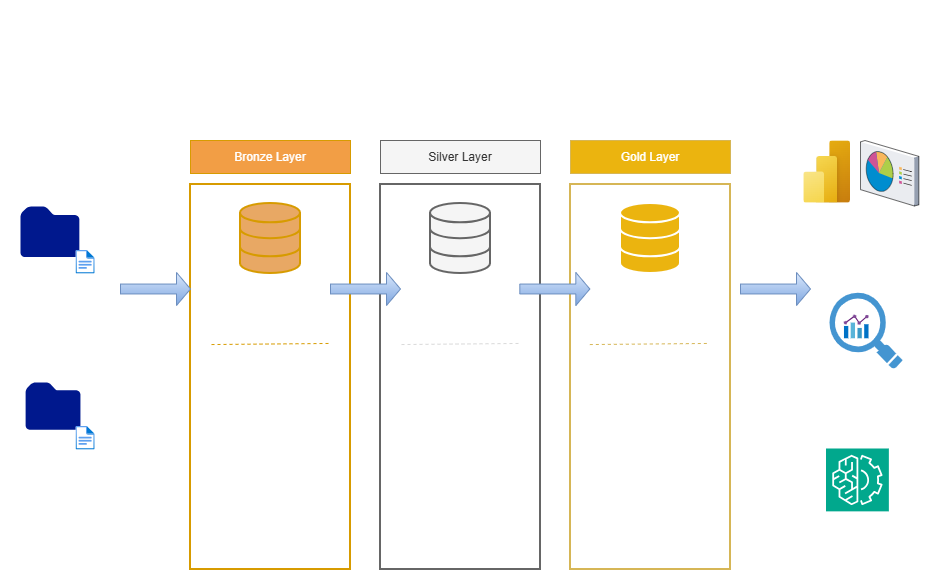

The diagram above was exported from draw.io. Its source (the exported page's mxGraphModel, read from the mxfile embedded in the PNG):
<mxGraphModel dx="2142" dy="626" grid="1" gridSize="10" guides="1" tooltips="1" connect="1" arrows="1" fold="1" page="1" pageScale="1" pageWidth="1100" pageHeight="850" background="none" math="0" shadow="0">
  <root>
    <mxCell id="0" />
    <mxCell id="1" parent="0" />
    <mxCell id="3T9fnfEfC8U4Ie96nkNk-52" connectable="0" parent="1" style="group;fillColor=none;" value="" vertex="1">
      <mxGeometry height="550" width="940" x="-700" y="100" as="geometry" />
    </mxCell>
    <mxCell id="3T9fnfEfC8U4Ie96nkNk-1" parent="3T9fnfEfC8U4Ie96nkNk-52" style="rounded=0;whiteSpace=wrap;html=1;fillColor=none;dashed=1;" value="" vertex="1">
      <mxGeometry height="472.99999999999994" width="120" y="76.99999999999997" as="geometry" />
    </mxCell>
    <mxCell id="3T9fnfEfC8U4Ie96nkNk-3" parent="3T9fnfEfC8U4Ie96nkNk-52" style="rounded=0;whiteSpace=wrap;html=1;dashed=1;fillColor=none;" value="" vertex="1">
      <mxGeometry height="472.99999999999994" width="580" x="170" y="76.99999999999997" as="geometry" />
    </mxCell>
    <mxCell id="3T9fnfEfC8U4Ie96nkNk-4" parent="3T9fnfEfC8U4Ie96nkNk-52" style="rounded=0;whiteSpace=wrap;html=1;fillColor=none;dashed=1;" value="" vertex="1">
      <mxGeometry height="472.99999999999994" width="149" x="791" y="76.99999999999997" as="geometry" />
    </mxCell>
    <mxCell id="3T9fnfEfC8U4Ie96nkNk-5" parent="3T9fnfEfC8U4Ie96nkNk-52" style="sketch=0;aspect=fixed;pointerEvents=1;shadow=0;dashed=0;html=1;strokeColor=none;labelPosition=center;verticalLabelPosition=bottom;verticalAlign=top;align=center;fillColor=#00188D;shape=mxgraph.mscae.enterprise.folder" value="CRM" vertex="1">
      <mxGeometry height="50.6" width="58.84214285714286" x="20" y="175.99999999999994" as="geometry" />
    </mxCell>
    <mxCell id="3T9fnfEfC8U4Ie96nkNk-7" parent="3T9fnfEfC8U4Ie96nkNk-52" style="sketch=0;aspect=fixed;pointerEvents=1;shadow=0;dashed=0;html=1;strokeColor=none;labelPosition=center;verticalLabelPosition=bottom;verticalAlign=top;align=center;fillColor=#00188D;shape=mxgraph.mscae.enterprise.folder" value="ERP" vertex="1">
      <mxGeometry height="47.14285714285714" width="54.819285714285705" x="25.120000000000005" y="351.9999999999999" as="geometry" />
    </mxCell>
    <mxCell id="3T9fnfEfC8U4Ie96nkNk-8" parent="3T9fnfEfC8U4Ie96nkNk-52" style="image;aspect=fixed;html=1;points=[];align=center;fontSize=12;image=img/lib/azure2/general/File.svg;" value="" vertex="1">
      <mxGeometry height="23.57142857142857" width="19.13214285714286" x="75.54000000000002" y="219.9999999999999" as="geometry" />
    </mxCell>
    <mxCell id="3T9fnfEfC8U4Ie96nkNk-9" parent="3T9fnfEfC8U4Ie96nkNk-52" style="image;aspect=fixed;html=1;points=[];align=center;fontSize=12;image=img/lib/azure2/general/File.svg;" value="" vertex="1">
      <mxGeometry height="23.57142857142857" width="19.13214285714286" x="75.54000000000002" y="395.9999999999999" as="geometry" />
    </mxCell>
    <mxCell id="3T9fnfEfC8U4Ie96nkNk-12" parent="3T9fnfEfC8U4Ie96nkNk-52" style="text;html=1;whiteSpace=wrap;strokeColor=none;fillColor=none;align=center;verticalAlign=middle;rounded=0;fontSize=17;fontStyle=1" value="Data Source" vertex="1">
      <mxGeometry height="32.999999999999986" width="115.11" x="4.890000000000001" y="43.99999999999998" as="geometry" />
    </mxCell>
    <mxCell id="3T9fnfEfC8U4Ie96nkNk-13" parent="3T9fnfEfC8U4Ie96nkNk-52" style="text;html=1;whiteSpace=wrap;strokeColor=none;fillColor=none;align=center;verticalAlign=middle;rounded=0;fontSize=17;fontStyle=1" value="Consumers" vertex="1">
      <mxGeometry height="32.999999999999986" width="127.55" x="801.73" y="43.99999999999998" as="geometry" />
    </mxCell>
    <mxCell id="3T9fnfEfC8U4Ie96nkNk-14" parent="3T9fnfEfC8U4Ie96nkNk-52" style="text;html=1;whiteSpace=wrap;strokeColor=none;fillColor=none;align=center;verticalAlign=middle;rounded=0;fontSize=17;fontStyle=1" value="Data Warehouse" vertex="1">
      <mxGeometry height="32.999999999999986" width="177.55" x="352.45" y="43.99999999999998" as="geometry" />
    </mxCell>
    <mxCell id="3T9fnfEfC8U4Ie96nkNk-17" parent="3T9fnfEfC8U4Ie96nkNk-52" style="rounded=0;whiteSpace=wrap;html=1;fillColor=light-dark(#ffe6cc, #f29e45);strokeColor=#d79b00;fontColor=default;" value="Bronze Layer" vertex="1">
      <mxGeometry height="32.999999999999986" width="160" x="190" y="109.99999999999994" as="geometry" />
    </mxCell>
    <mxCell id="3T9fnfEfC8U4Ie96nkNk-18" parent="3T9fnfEfC8U4Ie96nkNk-52" style="rounded=0;whiteSpace=wrap;html=1;fillColor=none;strokeColor=#d79b00;fontColor=default;strokeWidth=2;" value="" vertex="1">
      <mxGeometry height="384.9999999999999" width="160" x="190" y="153.99999999999994" as="geometry" />
    </mxCell>
    <mxCell id="3T9fnfEfC8U4Ie96nkNk-21" parent="3T9fnfEfC8U4Ie96nkNk-52" style="rounded=0;whiteSpace=wrap;html=1;fillColor=#f5f5f5;strokeColor=#666666;fontColor=#333333;" value="Silver Layer" vertex="1">
      <mxGeometry height="32.999999999999986" width="160" x="380" y="109.99999999999994" as="geometry" />
    </mxCell>
    <mxCell id="3T9fnfEfC8U4Ie96nkNk-22" parent="3T9fnfEfC8U4Ie96nkNk-52" style="rounded=0;whiteSpace=wrap;html=1;fillColor=none;strokeColor=#666666;fontColor=light-dark(#333333, #fffafa);strokeWidth=2;" value="" vertex="1">
      <mxGeometry height="384.9999999999999" width="160" x="380" y="153.99999999999994" as="geometry" />
    </mxCell>
    <mxCell id="3T9fnfEfC8U4Ie96nkNk-23" parent="3T9fnfEfC8U4Ie96nkNk-52" style="rounded=0;whiteSpace=wrap;html=1;fillColor=light-dark(#fff2cc, #ebb40f);strokeColor=#d6b656;" value="Gold Layer" vertex="1">
      <mxGeometry height="32.999999999999986" width="160" x="570" y="109.99999999999994" as="geometry" />
    </mxCell>
    <mxCell id="3T9fnfEfC8U4Ie96nkNk-24" parent="3T9fnfEfC8U4Ie96nkNk-52" style="rounded=0;whiteSpace=wrap;html=1;fillColor=none;strokeColor=#d6b656;strokeWidth=2;" value="" vertex="1">
      <mxGeometry height="384.9999999999999" width="160" x="570" y="153.99999999999994" as="geometry" />
    </mxCell>
    <mxCell id="3T9fnfEfC8U4Ie96nkNk-27" edge="1" parent="3T9fnfEfC8U4Ie96nkNk-52" source="3T9fnfEfC8U4Ie96nkNk-1" style="endArrow=none;dashed=1;html=1;rounded=0;exitX=0.01;exitY=0.795;exitDx=0;exitDy=0;exitPerimeter=0;entryX=0.99;entryY=0.792;entryDx=0;entryDy=0;entryPerimeter=0;" target="3T9fnfEfC8U4Ie96nkNk-1" value="">
      <mxGeometry height="50" relative="1" width="50" as="geometry">
        <mxPoint x="17.450000000000003" y="450.9999999999999" as="sourcePoint" />
        <mxPoint x="107.45" y="450.9999999999999" as="targetPoint" />
      </mxGeometry>
    </mxCell>
    <mxCell id="3T9fnfEfC8U4Ie96nkNk-28" parent="3T9fnfEfC8U4Ie96nkNk-52" style="text;html=1;whiteSpace=wrap;strokeColor=none;fillColor=none;align=center;verticalAlign=middle;rounded=0;fontSize=10;" value="Object Type: CSV Files&lt;div&gt;&lt;br&gt;&lt;/div&gt;&lt;div&gt;Interface: Files in Folder&lt;/div&gt;" vertex="1">
      <mxGeometry height="32.999999999999986" width="120" y="472.99999999999994" as="geometry" />
    </mxCell>
    <mxCell id="3T9fnfEfC8U4Ie96nkNk-31" parent="3T9fnfEfC8U4Ie96nkNk-52" style="html=1;verticalLabelPosition=bottom;align=center;labelBackgroundColor=#ffffff;verticalAlign=top;strokeWidth=2;strokeColor=#d79b00;shadow=0;dashed=0;shape=mxgraph.ios7.icons.data;fillColor=light-dark(#ffe6cc, #e8a864);" value="" vertex="1">
      <mxGeometry height="70" width="60" x="240" y="173" as="geometry" />
    </mxCell>
    <mxCell id="3T9fnfEfC8U4Ie96nkNk-32" parent="3T9fnfEfC8U4Ie96nkNk-52" style="html=1;verticalLabelPosition=bottom;align=center;labelBackgroundColor=#ffffff;verticalAlign=top;strokeWidth=2;strokeColor=#666666;shadow=0;dashed=0;shape=mxgraph.ios7.icons.data;fillColor=#f5f5f5;fontColor=#333333;" value="" vertex="1">
      <mxGeometry height="70" width="60" x="430" y="173" as="geometry" />
    </mxCell>
    <mxCell id="3T9fnfEfC8U4Ie96nkNk-33" parent="3T9fnfEfC8U4Ie96nkNk-52" style="html=1;verticalLabelPosition=bottom;align=center;labelBackgroundColor=#ffffff;verticalAlign=top;strokeWidth=2;strokeColor=default;shadow=0;dashed=0;shape=mxgraph.ios7.icons.data;fillColor=light-dark(#FFF2CC,#EBB40F);gradientColor=none;" value="" vertex="1">
      <mxGeometry height="70" width="60" x="620" y="173" as="geometry" />
    </mxCell>
    <mxCell id="3T9fnfEfC8U4Ie96nkNk-35" parent="3T9fnfEfC8U4Ie96nkNk-52" style="shape=singleArrow;whiteSpace=wrap;html=1;fillColor=#dae8fc;gradientColor=#7ea6e0;strokeColor=#6c8ebf;" value="" vertex="1">
      <mxGeometry height="32.999999999999986" width="70" x="330" y="241.99999999999991" as="geometry" />
    </mxCell>
    <mxCell id="3T9fnfEfC8U4Ie96nkNk-36" parent="3T9fnfEfC8U4Ie96nkNk-52" style="shape=singleArrow;whiteSpace=wrap;html=1;fillColor=#dae8fc;gradientColor=#7ea6e0;strokeColor=#6c8ebf;" value="" vertex="1">
      <mxGeometry height="32.999999999999986" width="70" x="120" y="241.99999999999991" as="geometry" />
    </mxCell>
    <mxCell id="3T9fnfEfC8U4Ie96nkNk-37" parent="3T9fnfEfC8U4Ie96nkNk-52" style="shape=singleArrow;whiteSpace=wrap;html=1;fillColor=#dae8fc;gradientColor=#7ea6e0;strokeColor=#6c8ebf;" value="" vertex="1">
      <mxGeometry height="32.999999999999986" width="70" x="519.33" y="241.99999999999991" as="geometry" />
    </mxCell>
    <mxCell id="3T9fnfEfC8U4Ie96nkNk-38" parent="3T9fnfEfC8U4Ie96nkNk-52" style="shape=singleArrow;whiteSpace=wrap;html=1;fillColor=#dae8fc;gradientColor=#7ea6e0;strokeColor=#6c8ebf;" value="" vertex="1">
      <mxGeometry height="32.999999999999986" width="70" x="740" y="241.99999999999991" as="geometry" />
    </mxCell>
    <mxCell id="3T9fnfEfC8U4Ie96nkNk-39" parent="3T9fnfEfC8U4Ie96nkNk-52" style="text;html=1;whiteSpace=wrap;strokeColor=none;fillColor=none;align=left;verticalAlign=middle;rounded=0;fontSize=11;" value="Object Type: &lt;b&gt;Table&lt;/b&gt;&lt;div&gt;&lt;br&gt;&lt;/div&gt;&lt;div&gt;&lt;b&gt;Load:&lt;/b&gt;&lt;/div&gt;&lt;div&gt;&lt;ul&gt;&lt;li&gt;Batch Processing&lt;/li&gt;&lt;li&gt;Full Load (Truncate &amp;amp; Insert)&lt;/li&gt;&lt;/ul&gt;&lt;b&gt;No Transformations&lt;/b&gt;&lt;/div&gt;&lt;div&gt;&lt;br&gt;&lt;/div&gt;&lt;div&gt;&lt;b&gt;Data Model:&lt;/b&gt; None&lt;/div&gt;" vertex="1">
      <mxGeometry height="213.08" width="140" x="200" y="320" as="geometry" />
    </mxCell>
    <mxCell id="3T9fnfEfC8U4Ie96nkNk-40" edge="1" parent="3T9fnfEfC8U4Ie96nkNk-52" style="endArrow=none;dashed=1;html=1;rounded=0;exitX=0.01;exitY=0.795;exitDx=0;exitDy=0;exitPerimeter=0;entryX=0.99;entryY=0.792;entryDx=0;entryDy=0;entryPerimeter=0;fillColor=#ffe6cc;strokeColor=#d79b00;" value="">
      <mxGeometry height="50" relative="1" width="50" as="geometry">
        <mxPoint x="211" y="314.04999999999984" as="sourcePoint" />
        <mxPoint x="329" y="312.94999999999993" as="targetPoint" />
      </mxGeometry>
    </mxCell>
    <mxCell id="3T9fnfEfC8U4Ie96nkNk-41" edge="1" parent="3T9fnfEfC8U4Ie96nkNk-52" style="endArrow=none;dashed=1;html=1;rounded=0;exitX=0.01;exitY=0.795;exitDx=0;exitDy=0;exitPerimeter=0;entryX=0.99;entryY=0.792;entryDx=0;entryDy=0;entryPerimeter=0;fillColor=#f5f5f5;strokeColor=#D9D9D9;" value="">
      <mxGeometry height="50" relative="1" width="50" as="geometry">
        <mxPoint x="401" y="314.04999999999984" as="sourcePoint" />
        <mxPoint x="519" y="312.9499999999998" as="targetPoint" />
      </mxGeometry>
    </mxCell>
    <mxCell id="3T9fnfEfC8U4Ie96nkNk-42" edge="1" parent="3T9fnfEfC8U4Ie96nkNk-52" style="endArrow=none;dashed=1;html=1;rounded=0;exitX=0.01;exitY=0.795;exitDx=0;exitDy=0;exitPerimeter=0;entryX=0.99;entryY=0.792;entryDx=0;entryDy=0;entryPerimeter=0;fillColor=#fff2cc;strokeColor=#d6b656;" value="">
      <mxGeometry height="50" relative="1" width="50" as="geometry">
        <mxPoint x="589.33" y="314.04999999999984" as="sourcePoint" />
        <mxPoint x="707.33" y="312.95" as="targetPoint" />
      </mxGeometry>
    </mxCell>
    <mxCell id="3T9fnfEfC8U4Ie96nkNk-43" parent="3T9fnfEfC8U4Ie96nkNk-52" style="text;html=1;whiteSpace=wrap;strokeColor=none;fillColor=none;align=left;verticalAlign=middle;rounded=0;fontSize=11;" value="Object Type: &lt;b&gt;Table&lt;/b&gt;&lt;div&gt;&lt;br&gt;&lt;/div&gt;&lt;div&gt;&lt;b&gt;Load:&lt;/b&gt;&lt;/div&gt;&lt;div&gt;&lt;ul&gt;&lt;li&gt;Batch Processing&lt;/li&gt;&lt;li&gt;Full Load (Truncate &amp;amp; Insert)&lt;/li&gt;&lt;/ul&gt;&lt;b&gt;Transformations:&lt;/b&gt;&lt;/div&gt;&lt;div&gt;&lt;ul&gt;&lt;li&gt;Data Cleaning&lt;/li&gt;&lt;li&gt;Data Standardization&lt;/li&gt;&lt;li&gt;Data Normalization&lt;/li&gt;&lt;li&gt;Derived Columns&lt;/li&gt;&lt;/ul&gt;&lt;b&gt;Data Model: &lt;/b&gt;None&lt;/div&gt;" vertex="1">
      <mxGeometry height="219" width="140" x="390" y="320" as="geometry" />
    </mxCell>
    <mxCell id="3T9fnfEfC8U4Ie96nkNk-44" parent="3T9fnfEfC8U4Ie96nkNk-52" style="text;html=1;whiteSpace=wrap;strokeColor=none;fillColor=none;align=left;verticalAlign=middle;rounded=0;fontSize=11;" value="Object Type: &lt;b&gt;Views&lt;/b&gt;&lt;div&gt;&lt;br&gt;&lt;/div&gt;&lt;div&gt;Load:&lt;b&gt; No Load&lt;/b&gt;&lt;/div&gt;&lt;div&gt;&lt;b style=&quot;background-color: transparent; color: light-dark(rgb(0, 0, 0), rgb(255, 255, 255));&quot;&gt;&lt;br&gt;&lt;/b&gt;&lt;/div&gt;&lt;div&gt;&lt;b style=&quot;background-color: transparent; color: light-dark(rgb(0, 0, 0), rgb(255, 255, 255));&quot;&gt;Transformations:&lt;/b&gt;&lt;/div&gt;&lt;div&gt;&lt;ul&gt;&lt;li&gt;Data Integrations&lt;/li&gt;&lt;li&gt;Data Aggregations&lt;/li&gt;&lt;li&gt;Business Logic&lt;/li&gt;&lt;/ul&gt;&lt;b&gt;Data Model:&lt;/b&gt;&lt;/div&gt;&lt;div&gt;&lt;ul&gt;&lt;li&gt;Star Schema&lt;/li&gt;&lt;li&gt;Aggregated Table&lt;/li&gt;&lt;li&gt;Flat Table&lt;/li&gt;&lt;/ul&gt;&lt;/div&gt;" vertex="1">
      <mxGeometry height="219" width="140" x="580" y="320" as="geometry" />
    </mxCell>
    <mxCell id="3T9fnfEfC8U4Ie96nkNk-45" parent="3T9fnfEfC8U4Ie96nkNk-52" style="verticalLabelPosition=bottom;sketch=0;aspect=fixed;html=1;verticalAlign=top;strokeColor=none;align=center;outlineConnect=0;shape=mxgraph.citrix.reporting;" value="" vertex="1">
      <mxGeometry height="65.48" width="58.36" x="860" y="110" as="geometry" />
    </mxCell>
    <mxCell id="3T9fnfEfC8U4Ie96nkNk-46" parent="3T9fnfEfC8U4Ie96nkNk-52" style="image;aspect=fixed;html=1;points=[];align=center;fontSize=12;image=img/lib/azure2/power_platform/PowerBI.svg;" value="" vertex="1">
      <mxGeometry height="62.37" width="46.78" x="803.22" y="110.35" as="geometry" />
    </mxCell>
    <mxCell id="3T9fnfEfC8U4Ie96nkNk-47" parent="3T9fnfEfC8U4Ie96nkNk-52" style="text;html=1;whiteSpace=wrap;strokeColor=none;fillColor=none;align=center;verticalAlign=middle;rounded=0;" value="Bi &amp;amp; Reporting" vertex="1">
      <mxGeometry height="32.999999999999986" width="130" x="801.22" y="175.152" as="geometry" />
    </mxCell>
    <mxCell id="3T9fnfEfC8U4Ie96nkNk-48" parent="3T9fnfEfC8U4Ie96nkNk-52" style="sketch=0;points=[[0,0,0],[0.25,0,0],[0.5,0,0],[0.75,0,0],[1,0,0],[0,1,0],[0.25,1,0],[0.5,1,0],[0.75,1,0],[1,1,0],[0,0.25,0],[0,0.5,0],[0,0.75,0],[1,0.25,0],[1,0.5,0],[1,0.75,0]];outlineConnect=0;fontColor=#232F3E;fillColor=#01A88D;strokeColor=#ffffff;dashed=0;verticalLabelPosition=bottom;verticalAlign=top;align=center;html=1;fontSize=12;fontStyle=0;aspect=fixed;shape=mxgraph.aws4.resourceIcon;resIcon=mxgraph.aws4.machine_learning;" value="" vertex="1">
      <mxGeometry height="62.85714285714284" width="62.85714285714284" x="825.5" y="417.9999999999999" as="geometry" />
    </mxCell>
    <mxCell id="3T9fnfEfC8U4Ie96nkNk-49" parent="3T9fnfEfC8U4Ie96nkNk-52" style="text;html=1;whiteSpace=wrap;strokeColor=none;fillColor=none;align=center;verticalAlign=middle;rounded=0;" value="Machine Learning" vertex="1">
      <mxGeometry height="32.999999999999986" width="130" x="801.22" y="489.9999999999999" as="geometry" />
    </mxCell>
    <mxCell id="3T9fnfEfC8U4Ie96nkNk-50" parent="3T9fnfEfC8U4Ie96nkNk-52" style="shadow=0;dashed=0;html=1;strokeColor=none;fillColor=#4495D1;labelPosition=center;verticalLabelPosition=bottom;verticalAlign=top;align=center;outlineConnect=0;shape=mxgraph.veeam.magnifying_glass;pointerEvents=1;" value="Adhoc Queries" vertex="1">
      <mxGeometry height="76.34" width="73.2" x="828.9" y="262.19999999999993" as="geometry" />
    </mxCell>
    <mxCell id="3T9fnfEfC8U4Ie96nkNk-51" parent="3T9fnfEfC8U4Ie96nkNk-52" style="image;sketch=0;aspect=fixed;html=1;points=[];align=center;fontSize=12;image=img/lib/mscae/Chart.svg;" value="" vertex="1">
      <mxGeometry height="23.57142857142857" width="24.553571428571427" x="843.97" y="284.6999999999999" as="geometry" />
    </mxCell>
    <mxCell id="3T9fnfEfC8U4Ie96nkNk-53" parent="3T9fnfEfC8U4Ie96nkNk-52" style="text;html=1;whiteSpace=wrap;strokeColor=none;fillColor=none;align=center;verticalAlign=middle;rounded=0;fontSize=13;" value="Raw Data" vertex="1">
      <mxGeometry height="35" width="140" x="200" y="271.27" as="geometry" />
    </mxCell>
    <mxCell id="3T9fnfEfC8U4Ie96nkNk-55" parent="3T9fnfEfC8U4Ie96nkNk-52" style="text;html=1;whiteSpace=wrap;strokeColor=none;fillColor=none;align=center;verticalAlign=middle;rounded=0;fontSize=13;" value="&lt;span&gt;Business Ready Data&lt;/span&gt;" vertex="1">
      <mxGeometry height="35" width="140" x="580" y="271.27" as="geometry" />
    </mxCell>
    <mxCell id="3T9fnfEfC8U4Ie96nkNk-60" parent="3T9fnfEfC8U4Ie96nkNk-52" style="text;html=1;whiteSpace=wrap;strokeColor=none;fillColor=none;align=center;verticalAlign=middle;rounded=0;fontSize=13;" value="&lt;span style=&quot;float: none; display: inline !important;&quot;&gt;&lt;font&gt;Cleaned, Standardized and Normalized Data&lt;/font&gt;&lt;/span&gt;" vertex="1">
      <mxGeometry height="35" width="140" x="390" y="271.27" as="geometry" />
    </mxCell>
    <mxCell id="3T9fnfEfC8U4Ie96nkNk-2" parent="1" style="text;html=1;whiteSpace=wrap;overflow=hidden;rounded=0;align=center;fontSize=18;verticalAlign=middle;strokeColor=default;" value="&lt;h1 style=&quot;margin-top: 0px;&quot;&gt;Data Architecture&lt;/h1&gt;" vertex="1">
      <mxGeometry height="43.999999999999986" width="440" x="-460" y="70" as="geometry" />
    </mxCell>
  </root>
</mxGraphModel>